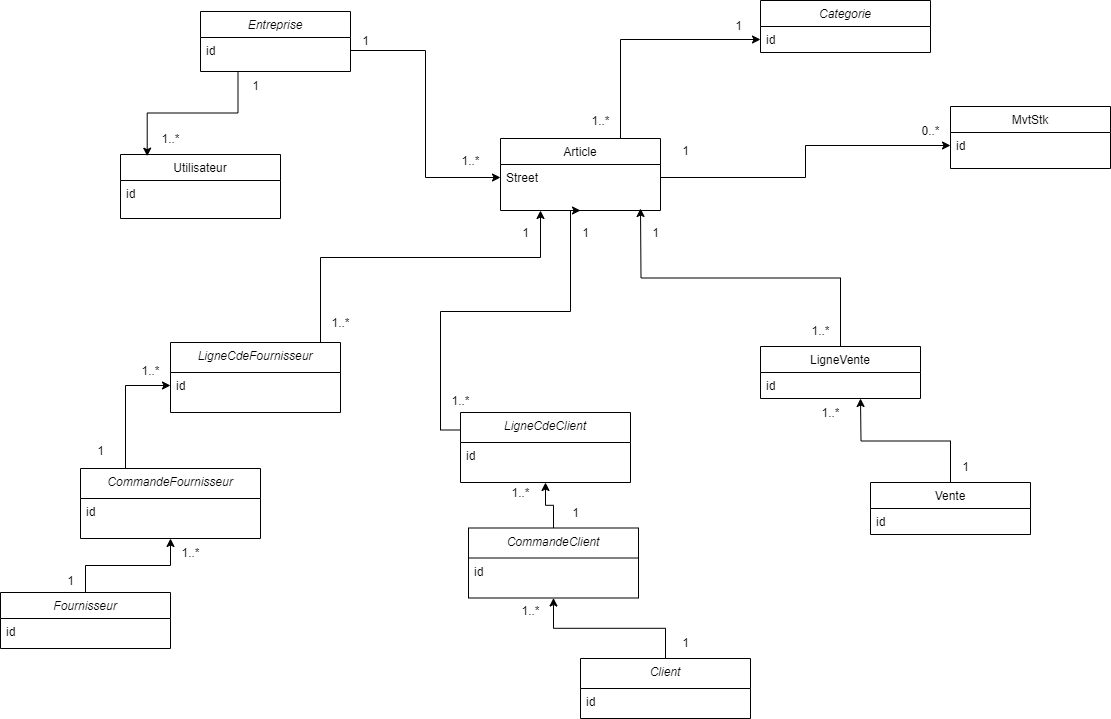

The diagram above was exported from draw.io. Its source (the exported page's mxGraphModel, read from the mxfile embedded in the PNG):
<mxGraphModel dx="2509" dy="917" grid="1" gridSize="10" guides="1" tooltips="1" connect="1" arrows="1" fold="1" page="1" pageScale="1" pageWidth="827" pageHeight="1169" math="0" shadow="0">
  <root>
    <mxCell id="WIyWlLk6GJQsqaUBKTNV-0" />
    <mxCell id="WIyWlLk6GJQsqaUBKTNV-1" parent="WIyWlLk6GJQsqaUBKTNV-0" />
    <mxCell id="zkfFHV4jXpPFQw0GAbJ--0" value="Entreprise" style="swimlane;fontStyle=2;align=center;verticalAlign=top;childLayout=stackLayout;horizontal=1;startSize=26;horizontalStack=0;resizeParent=1;resizeLast=0;collapsible=1;marginBottom=0;rounded=0;shadow=0;strokeWidth=1;" parent="WIyWlLk6GJQsqaUBKTNV-1" vertex="1">
      <mxGeometry x="-140" y="33" width="150" height="60" as="geometry">
        <mxRectangle x="230" y="140" width="160" height="26" as="alternateBounds" />
      </mxGeometry>
    </mxCell>
    <mxCell id="q17TEs4AbuAiky7hGRcs-22" value="id" style="text;align=left;verticalAlign=top;spacingLeft=4;spacingRight=4;overflow=hidden;rotatable=0;points=[[0,0.5],[1,0.5]];portConstraint=eastwest;" vertex="1" parent="zkfFHV4jXpPFQw0GAbJ--0">
      <mxGeometry y="26" width="150" height="26" as="geometry" />
    </mxCell>
    <mxCell id="zkfFHV4jXpPFQw0GAbJ--6" value="Utilisateur" style="swimlane;fontStyle=0;align=center;verticalAlign=top;childLayout=stackLayout;horizontal=1;startSize=26;horizontalStack=0;resizeParent=1;resizeLast=0;collapsible=1;marginBottom=0;rounded=0;shadow=0;strokeWidth=1;" parent="WIyWlLk6GJQsqaUBKTNV-1" vertex="1">
      <mxGeometry x="-220" y="176" width="160" height="64" as="geometry">
        <mxRectangle x="130" y="380" width="160" height="26" as="alternateBounds" />
      </mxGeometry>
    </mxCell>
    <mxCell id="q17TEs4AbuAiky7hGRcs-82" value="id" style="text;align=left;verticalAlign=top;spacingLeft=4;spacingRight=4;overflow=hidden;rotatable=0;points=[[0,0.5],[1,0.5]];portConstraint=eastwest;" vertex="1" parent="zkfFHV4jXpPFQw0GAbJ--6">
      <mxGeometry y="26" width="160" height="26" as="geometry" />
    </mxCell>
    <mxCell id="zkfFHV4jXpPFQw0GAbJ--13" value="MvtStk" style="swimlane;fontStyle=0;align=center;verticalAlign=top;childLayout=stackLayout;horizontal=1;startSize=26;horizontalStack=0;resizeParent=1;resizeLast=0;collapsible=1;marginBottom=0;rounded=0;shadow=0;strokeWidth=1;" parent="WIyWlLk6GJQsqaUBKTNV-1" vertex="1">
      <mxGeometry x="610" y="128" width="160" height="62" as="geometry">
        <mxRectangle x="340" y="380" width="170" height="26" as="alternateBounds" />
      </mxGeometry>
    </mxCell>
    <mxCell id="zkfFHV4jXpPFQw0GAbJ--14" value="id" style="text;align=left;verticalAlign=top;spacingLeft=4;spacingRight=4;overflow=hidden;rotatable=0;points=[[0,0.5],[1,0.5]];portConstraint=eastwest;" parent="zkfFHV4jXpPFQw0GAbJ--13" vertex="1">
      <mxGeometry y="26" width="160" height="26" as="geometry" />
    </mxCell>
    <mxCell id="q17TEs4AbuAiky7hGRcs-85" style="edgeStyle=orthogonalEdgeStyle;rounded=0;orthogonalLoop=1;jettySize=auto;html=1;exitX=0.75;exitY=0;exitDx=0;exitDy=0;" edge="1" parent="WIyWlLk6GJQsqaUBKTNV-1" source="zkfFHV4jXpPFQw0GAbJ--17" target="q17TEs4AbuAiky7hGRcs-5">
      <mxGeometry relative="1" as="geometry" />
    </mxCell>
    <mxCell id="zkfFHV4jXpPFQw0GAbJ--17" value="Article" style="swimlane;fontStyle=0;align=center;verticalAlign=top;childLayout=stackLayout;horizontal=1;startSize=26;horizontalStack=0;resizeParent=1;resizeLast=0;collapsible=1;marginBottom=0;rounded=0;shadow=0;strokeWidth=1;" parent="WIyWlLk6GJQsqaUBKTNV-1" vertex="1">
      <mxGeometry x="160" y="160" width="160" height="72" as="geometry">
        <mxRectangle x="550" y="140" width="160" height="26" as="alternateBounds" />
      </mxGeometry>
    </mxCell>
    <mxCell id="zkfFHV4jXpPFQw0GAbJ--18" value="Street" style="text;align=left;verticalAlign=top;spacingLeft=4;spacingRight=4;overflow=hidden;rotatable=0;points=[[0,0.5],[1,0.5]];portConstraint=eastwest;" parent="zkfFHV4jXpPFQw0GAbJ--17" vertex="1">
      <mxGeometry y="26" width="160" height="26" as="geometry" />
    </mxCell>
    <mxCell id="q17TEs4AbuAiky7hGRcs-75" style="edgeStyle=orthogonalEdgeStyle;rounded=0;orthogonalLoop=1;jettySize=auto;html=1;exitX=0.5;exitY=0;exitDx=0;exitDy=0;" edge="1" parent="WIyWlLk6GJQsqaUBKTNV-1" source="q17TEs4AbuAiky7hGRcs-0">
      <mxGeometry relative="1" as="geometry">
        <mxPoint x="520" y="420" as="targetPoint" />
      </mxGeometry>
    </mxCell>
    <mxCell id="q17TEs4AbuAiky7hGRcs-0" value="Vente" style="swimlane;fontStyle=0;align=center;verticalAlign=top;childLayout=stackLayout;horizontal=1;startSize=26;horizontalStack=0;resizeParent=1;resizeLast=0;collapsible=1;marginBottom=0;rounded=0;shadow=0;strokeWidth=1;" vertex="1" parent="WIyWlLk6GJQsqaUBKTNV-1">
      <mxGeometry x="530" y="504" width="160" height="52" as="geometry">
        <mxRectangle x="340" y="380" width="170" height="26" as="alternateBounds" />
      </mxGeometry>
    </mxCell>
    <mxCell id="q17TEs4AbuAiky7hGRcs-1" value="id" style="text;align=left;verticalAlign=top;spacingLeft=4;spacingRight=4;overflow=hidden;rotatable=0;points=[[0,0.5],[1,0.5]];portConstraint=eastwest;" vertex="1" parent="q17TEs4AbuAiky7hGRcs-0">
      <mxGeometry y="26" width="160" height="26" as="geometry" />
    </mxCell>
    <mxCell id="q17TEs4AbuAiky7hGRcs-4" value="Categorie" style="swimlane;fontStyle=2;align=center;verticalAlign=top;childLayout=stackLayout;horizontal=1;startSize=26;horizontalStack=0;resizeParent=1;resizeLast=0;collapsible=1;marginBottom=0;rounded=0;shadow=0;strokeWidth=1;" vertex="1" parent="WIyWlLk6GJQsqaUBKTNV-1">
      <mxGeometry x="420" y="22" width="170" height="52" as="geometry">
        <mxRectangle x="230" y="140" width="160" height="26" as="alternateBounds" />
      </mxGeometry>
    </mxCell>
    <mxCell id="q17TEs4AbuAiky7hGRcs-5" value="id" style="text;align=left;verticalAlign=top;spacingLeft=4;spacingRight=4;overflow=hidden;rotatable=0;points=[[0,0.5],[1,0.5]];portConstraint=eastwest;" vertex="1" parent="q17TEs4AbuAiky7hGRcs-4">
      <mxGeometry y="26" width="170" height="26" as="geometry" />
    </mxCell>
    <mxCell id="q17TEs4AbuAiky7hGRcs-76" style="edgeStyle=orthogonalEdgeStyle;rounded=0;orthogonalLoop=1;jettySize=auto;html=1;exitX=0.5;exitY=0;exitDx=0;exitDy=0;" edge="1" parent="WIyWlLk6GJQsqaUBKTNV-1" source="q17TEs4AbuAiky7hGRcs-6">
      <mxGeometry relative="1" as="geometry">
        <mxPoint x="300" y="230" as="targetPoint" />
      </mxGeometry>
    </mxCell>
    <mxCell id="q17TEs4AbuAiky7hGRcs-6" value="LigneVente" style="swimlane;fontStyle=0;align=center;verticalAlign=top;childLayout=stackLayout;horizontal=1;startSize=26;horizontalStack=0;resizeParent=1;resizeLast=0;collapsible=1;marginBottom=0;rounded=0;shadow=0;strokeWidth=1;" vertex="1" parent="WIyWlLk6GJQsqaUBKTNV-1">
      <mxGeometry x="420" y="368" width="160" height="52" as="geometry">
        <mxRectangle x="340" y="380" width="170" height="26" as="alternateBounds" />
      </mxGeometry>
    </mxCell>
    <mxCell id="q17TEs4AbuAiky7hGRcs-83" value="id" style="text;align=left;verticalAlign=top;spacingLeft=4;spacingRight=4;overflow=hidden;rotatable=0;points=[[0,0.5],[1,0.5]];portConstraint=eastwest;" vertex="1" parent="q17TEs4AbuAiky7hGRcs-6">
      <mxGeometry y="26" width="160" height="26" as="geometry" />
    </mxCell>
    <mxCell id="q17TEs4AbuAiky7hGRcs-52" style="edgeStyle=orthogonalEdgeStyle;rounded=0;orthogonalLoop=1;jettySize=auto;html=1;entryX=0.5;entryY=1;entryDx=0;entryDy=0;" edge="1" parent="WIyWlLk6GJQsqaUBKTNV-1" source="q17TEs4AbuAiky7hGRcs-9" target="q17TEs4AbuAiky7hGRcs-18">
      <mxGeometry relative="1" as="geometry" />
    </mxCell>
    <mxCell id="q17TEs4AbuAiky7hGRcs-9" value="Fournisseur" style="swimlane;fontStyle=2;align=center;verticalAlign=top;childLayout=stackLayout;horizontal=1;startSize=26;horizontalStack=0;resizeParent=1;resizeLast=0;collapsible=1;marginBottom=0;rounded=0;shadow=0;strokeWidth=1;" vertex="1" parent="WIyWlLk6GJQsqaUBKTNV-1">
      <mxGeometry x="-340" y="614" width="170" height="56" as="geometry">
        <mxRectangle x="230" y="140" width="160" height="26" as="alternateBounds" />
      </mxGeometry>
    </mxCell>
    <mxCell id="q17TEs4AbuAiky7hGRcs-10" value="id" style="text;align=left;verticalAlign=top;spacingLeft=4;spacingRight=4;overflow=hidden;rotatable=0;points=[[0,0.5],[1,0.5]];portConstraint=eastwest;" vertex="1" parent="q17TEs4AbuAiky7hGRcs-9">
      <mxGeometry y="26" width="170" height="26" as="geometry" />
    </mxCell>
    <mxCell id="q17TEs4AbuAiky7hGRcs-65" style="edgeStyle=orthogonalEdgeStyle;rounded=0;orthogonalLoop=1;jettySize=auto;html=1;exitX=0.75;exitY=0;exitDx=0;exitDy=0;entryX=0.25;entryY=1;entryDx=0;entryDy=0;" edge="1" parent="WIyWlLk6GJQsqaUBKTNV-1" source="q17TEs4AbuAiky7hGRcs-11" target="zkfFHV4jXpPFQw0GAbJ--17">
      <mxGeometry relative="1" as="geometry">
        <mxPoint x="160" y="279" as="targetPoint" />
        <Array as="points">
          <mxPoint x="-20" y="364" />
          <mxPoint x="-20" y="279" />
          <mxPoint x="200" y="279" />
        </Array>
      </mxGeometry>
    </mxCell>
    <mxCell id="q17TEs4AbuAiky7hGRcs-11" value="LigneCdeFournisseur" style="swimlane;fontStyle=2;align=center;verticalAlign=top;childLayout=stackLayout;horizontal=1;startSize=30;horizontalStack=0;resizeParent=1;resizeLast=0;collapsible=1;marginBottom=0;rounded=0;shadow=0;strokeWidth=1;" vertex="1" parent="WIyWlLk6GJQsqaUBKTNV-1">
      <mxGeometry x="-170" y="364" width="170" height="70" as="geometry">
        <mxRectangle x="230" y="140" width="160" height="26" as="alternateBounds" />
      </mxGeometry>
    </mxCell>
    <mxCell id="q17TEs4AbuAiky7hGRcs-12" value="id" style="text;align=left;verticalAlign=top;spacingLeft=4;spacingRight=4;overflow=hidden;rotatable=0;points=[[0,0.5],[1,0.5]];portConstraint=eastwest;" vertex="1" parent="q17TEs4AbuAiky7hGRcs-11">
      <mxGeometry y="30" width="170" height="26" as="geometry" />
    </mxCell>
    <mxCell id="q17TEs4AbuAiky7hGRcs-74" style="edgeStyle=orthogonalEdgeStyle;rounded=0;orthogonalLoop=1;jettySize=auto;html=1;entryX=0.5;entryY=1;entryDx=0;entryDy=0;" edge="1" parent="WIyWlLk6GJQsqaUBKTNV-1" source="q17TEs4AbuAiky7hGRcs-13" target="q17TEs4AbuAiky7hGRcs-20">
      <mxGeometry relative="1" as="geometry" />
    </mxCell>
    <mxCell id="q17TEs4AbuAiky7hGRcs-13" value="Client" style="swimlane;fontStyle=2;align=center;verticalAlign=top;childLayout=stackLayout;horizontal=1;startSize=30;horizontalStack=0;resizeParent=1;resizeLast=0;collapsible=1;marginBottom=0;rounded=0;shadow=0;strokeWidth=1;" vertex="1" parent="WIyWlLk6GJQsqaUBKTNV-1">
      <mxGeometry x="240" y="680" width="170" height="60" as="geometry">
        <mxRectangle x="230" y="140" width="160" height="26" as="alternateBounds" />
      </mxGeometry>
    </mxCell>
    <mxCell id="q17TEs4AbuAiky7hGRcs-14" value="id" style="text;align=left;verticalAlign=top;spacingLeft=4;spacingRight=4;overflow=hidden;rotatable=0;points=[[0,0.5],[1,0.5]];portConstraint=eastwest;" vertex="1" parent="q17TEs4AbuAiky7hGRcs-13">
      <mxGeometry y="30" width="170" height="26" as="geometry" />
    </mxCell>
    <mxCell id="q17TEs4AbuAiky7hGRcs-67" style="edgeStyle=orthogonalEdgeStyle;rounded=0;orthogonalLoop=1;jettySize=auto;html=1;exitX=0;exitY=0.25;exitDx=0;exitDy=0;entryX=0.5;entryY=1;entryDx=0;entryDy=0;" edge="1" parent="WIyWlLk6GJQsqaUBKTNV-1" source="q17TEs4AbuAiky7hGRcs-15" target="zkfFHV4jXpPFQw0GAbJ--17">
      <mxGeometry relative="1" as="geometry">
        <Array as="points">
          <mxPoint x="100" y="452" />
          <mxPoint x="100" y="333" />
          <mxPoint x="230" y="333" />
          <mxPoint x="230" y="232" />
        </Array>
      </mxGeometry>
    </mxCell>
    <mxCell id="q17TEs4AbuAiky7hGRcs-15" value="LigneCdeClient" style="swimlane;fontStyle=2;align=center;verticalAlign=top;childLayout=stackLayout;horizontal=1;startSize=30;horizontalStack=0;resizeParent=1;resizeLast=0;collapsible=1;marginBottom=0;rounded=0;shadow=0;strokeWidth=1;" vertex="1" parent="WIyWlLk6GJQsqaUBKTNV-1">
      <mxGeometry x="120" y="434" width="170" height="70" as="geometry">
        <mxRectangle x="230" y="140" width="160" height="26" as="alternateBounds" />
      </mxGeometry>
    </mxCell>
    <mxCell id="q17TEs4AbuAiky7hGRcs-16" value="id" style="text;align=left;verticalAlign=top;spacingLeft=4;spacingRight=4;overflow=hidden;rotatable=0;points=[[0,0.5],[1,0.5]];portConstraint=eastwest;" vertex="1" parent="q17TEs4AbuAiky7hGRcs-15">
      <mxGeometry y="30" width="170" height="26" as="geometry" />
    </mxCell>
    <mxCell id="q17TEs4AbuAiky7hGRcs-56" style="edgeStyle=orthogonalEdgeStyle;rounded=0;orthogonalLoop=1;jettySize=auto;html=1;exitX=0.25;exitY=0;exitDx=0;exitDy=0;entryX=0;entryY=0.5;entryDx=0;entryDy=0;" edge="1" parent="WIyWlLk6GJQsqaUBKTNV-1" source="q17TEs4AbuAiky7hGRcs-18" target="q17TEs4AbuAiky7hGRcs-12">
      <mxGeometry relative="1" as="geometry" />
    </mxCell>
    <mxCell id="q17TEs4AbuAiky7hGRcs-18" value="CommandeFournisseur" style="swimlane;fontStyle=2;align=center;verticalAlign=top;childLayout=stackLayout;horizontal=1;startSize=30;horizontalStack=0;resizeParent=1;resizeLast=0;collapsible=1;marginBottom=0;rounded=0;shadow=0;strokeWidth=1;" vertex="1" parent="WIyWlLk6GJQsqaUBKTNV-1">
      <mxGeometry x="-260" y="490" width="180" height="70" as="geometry">
        <mxRectangle x="230" y="140" width="160" height="26" as="alternateBounds" />
      </mxGeometry>
    </mxCell>
    <mxCell id="q17TEs4AbuAiky7hGRcs-19" value="id" style="text;align=left;verticalAlign=top;spacingLeft=4;spacingRight=4;overflow=hidden;rotatable=0;points=[[0,0.5],[1,0.5]];portConstraint=eastwest;" vertex="1" parent="q17TEs4AbuAiky7hGRcs-18">
      <mxGeometry y="30" width="180" height="26" as="geometry" />
    </mxCell>
    <mxCell id="q17TEs4AbuAiky7hGRcs-46" style="edgeStyle=orthogonalEdgeStyle;rounded=0;orthogonalLoop=1;jettySize=auto;html=1;exitX=0.5;exitY=0;exitDx=0;exitDy=0;entryX=0.5;entryY=1;entryDx=0;entryDy=0;" edge="1" parent="WIyWlLk6GJQsqaUBKTNV-1" source="q17TEs4AbuAiky7hGRcs-20" target="q17TEs4AbuAiky7hGRcs-15">
      <mxGeometry relative="1" as="geometry" />
    </mxCell>
    <mxCell id="q17TEs4AbuAiky7hGRcs-20" value="CommandeClient" style="swimlane;fontStyle=2;align=center;verticalAlign=top;childLayout=stackLayout;horizontal=1;startSize=30;horizontalStack=0;resizeParent=1;resizeLast=0;collapsible=1;marginBottom=0;rounded=0;shadow=0;strokeWidth=1;" vertex="1" parent="WIyWlLk6GJQsqaUBKTNV-1">
      <mxGeometry x="128" y="549.5" width="170" height="70" as="geometry">
        <mxRectangle x="230" y="140" width="160" height="26" as="alternateBounds" />
      </mxGeometry>
    </mxCell>
    <mxCell id="q17TEs4AbuAiky7hGRcs-21" value="id" style="text;align=left;verticalAlign=top;spacingLeft=4;spacingRight=4;overflow=hidden;rotatable=0;points=[[0,0.5],[1,0.5]];portConstraint=eastwest;" vertex="1" parent="q17TEs4AbuAiky7hGRcs-20">
      <mxGeometry y="30" width="170" height="26" as="geometry" />
    </mxCell>
    <mxCell id="q17TEs4AbuAiky7hGRcs-26" style="edgeStyle=orthogonalEdgeStyle;rounded=0;orthogonalLoop=1;jettySize=auto;html=1;exitX=1;exitY=0.5;exitDx=0;exitDy=0;entryX=0;entryY=0.5;entryDx=0;entryDy=0;" edge="1" parent="WIyWlLk6GJQsqaUBKTNV-1" source="q17TEs4AbuAiky7hGRcs-22" target="zkfFHV4jXpPFQw0GAbJ--18">
      <mxGeometry relative="1" as="geometry" />
    </mxCell>
    <mxCell id="q17TEs4AbuAiky7hGRcs-28" value="1..*" style="text;html=1;align=center;verticalAlign=middle;resizable=0;points=[];autosize=1;strokeColor=none;fillColor=none;" vertex="1" parent="WIyWlLk6GJQsqaUBKTNV-1">
      <mxGeometry x="-190" y="146" width="40" height="30" as="geometry" />
    </mxCell>
    <mxCell id="q17TEs4AbuAiky7hGRcs-29" value="1" style="text;html=1;align=center;verticalAlign=middle;resizable=0;points=[];autosize=1;strokeColor=none;fillColor=none;" vertex="1" parent="WIyWlLk6GJQsqaUBKTNV-1">
      <mxGeometry x="-100" y="93" width="30" height="30" as="geometry" />
    </mxCell>
    <mxCell id="q17TEs4AbuAiky7hGRcs-30" value="1..*" style="text;html=1;align=center;verticalAlign=middle;resizable=0;points=[];autosize=1;strokeColor=none;fillColor=none;" vertex="1" parent="WIyWlLk6GJQsqaUBKTNV-1">
      <mxGeometry x="240" y="128" width="40" height="30" as="geometry" />
    </mxCell>
    <mxCell id="q17TEs4AbuAiky7hGRcs-31" value="1" style="text;html=1;align=center;verticalAlign=middle;resizable=0;points=[];autosize=1;strokeColor=none;fillColor=none;" vertex="1" parent="WIyWlLk6GJQsqaUBKTNV-1">
      <mxGeometry x="10" y="48" width="30" height="30" as="geometry" />
    </mxCell>
    <mxCell id="q17TEs4AbuAiky7hGRcs-34" value="1" style="text;html=1;align=center;verticalAlign=middle;resizable=0;points=[];autosize=1;strokeColor=none;fillColor=none;" vertex="1" parent="WIyWlLk6GJQsqaUBKTNV-1">
      <mxGeometry x="383" y="33" width="30" height="30" as="geometry" />
    </mxCell>
    <mxCell id="q17TEs4AbuAiky7hGRcs-37" value="0..*" style="text;html=1;align=center;verticalAlign=middle;resizable=0;points=[];autosize=1;strokeColor=none;fillColor=none;" vertex="1" parent="WIyWlLk6GJQsqaUBKTNV-1">
      <mxGeometry x="570" y="138" width="40" height="30" as="geometry" />
    </mxCell>
    <mxCell id="q17TEs4AbuAiky7hGRcs-39" value="1" style="text;html=1;align=center;verticalAlign=middle;resizable=0;points=[];autosize=1;strokeColor=none;fillColor=none;" vertex="1" parent="WIyWlLk6GJQsqaUBKTNV-1">
      <mxGeometry x="170" y="240" width="30" height="30" as="geometry" />
    </mxCell>
    <mxCell id="q17TEs4AbuAiky7hGRcs-43" value="1..*" style="text;html=1;align=center;verticalAlign=middle;resizable=0;points=[];autosize=1;strokeColor=none;fillColor=none;" vertex="1" parent="WIyWlLk6GJQsqaUBKTNV-1">
      <mxGeometry x="160" y="500" width="40" height="30" as="geometry" />
    </mxCell>
    <mxCell id="q17TEs4AbuAiky7hGRcs-47" value="1..*" style="text;html=1;align=center;verticalAlign=middle;resizable=0;points=[];autosize=1;strokeColor=none;fillColor=none;" vertex="1" parent="WIyWlLk6GJQsqaUBKTNV-1">
      <mxGeometry x="170" y="618" width="40" height="30" as="geometry" />
    </mxCell>
    <mxCell id="q17TEs4AbuAiky7hGRcs-48" value="1" style="text;html=1;align=center;verticalAlign=middle;resizable=0;points=[];autosize=1;strokeColor=none;fillColor=none;" vertex="1" parent="WIyWlLk6GJQsqaUBKTNV-1">
      <mxGeometry x="220" y="519.5" width="30" height="30" as="geometry" />
    </mxCell>
    <mxCell id="q17TEs4AbuAiky7hGRcs-50" value="1" style="text;html=1;align=center;verticalAlign=middle;resizable=0;points=[];autosize=1;strokeColor=none;fillColor=none;" vertex="1" parent="WIyWlLk6GJQsqaUBKTNV-1">
      <mxGeometry x="330" y="158" width="30" height="30" as="geometry" />
    </mxCell>
    <mxCell id="q17TEs4AbuAiky7hGRcs-51" value="1..*" style="text;html=1;align=center;verticalAlign=middle;resizable=0;points=[];autosize=1;strokeColor=none;fillColor=none;" vertex="1" parent="WIyWlLk6GJQsqaUBKTNV-1">
      <mxGeometry x="-20" y="330" width="40" height="30" as="geometry" />
    </mxCell>
    <mxCell id="q17TEs4AbuAiky7hGRcs-54" value="1" style="text;html=1;align=center;verticalAlign=middle;resizable=0;points=[];autosize=1;strokeColor=none;fillColor=none;" vertex="1" parent="WIyWlLk6GJQsqaUBKTNV-1">
      <mxGeometry x="-285" y="588" width="30" height="30" as="geometry" />
    </mxCell>
    <mxCell id="q17TEs4AbuAiky7hGRcs-55" value="1..*" style="text;html=1;align=center;verticalAlign=middle;resizable=0;points=[];autosize=1;strokeColor=none;fillColor=none;" vertex="1" parent="WIyWlLk6GJQsqaUBKTNV-1">
      <mxGeometry x="-170" y="560" width="40" height="30" as="geometry" />
    </mxCell>
    <mxCell id="q17TEs4AbuAiky7hGRcs-57" value="1" style="text;html=1;align=center;verticalAlign=middle;resizable=0;points=[];autosize=1;strokeColor=none;fillColor=none;" vertex="1" parent="WIyWlLk6GJQsqaUBKTNV-1">
      <mxGeometry x="-255" y="458" width="30" height="30" as="geometry" />
    </mxCell>
    <mxCell id="q17TEs4AbuAiky7hGRcs-58" value="1..*" style="text;html=1;align=center;verticalAlign=middle;resizable=0;points=[];autosize=1;strokeColor=none;fillColor=none;" vertex="1" parent="WIyWlLk6GJQsqaUBKTNV-1">
      <mxGeometry x="-210" y="378" width="40" height="30" as="geometry" />
    </mxCell>
    <mxCell id="q17TEs4AbuAiky7hGRcs-66" value="1..*" style="text;html=1;align=center;verticalAlign=middle;resizable=0;points=[];autosize=1;strokeColor=none;fillColor=none;" vertex="1" parent="WIyWlLk6GJQsqaUBKTNV-1">
      <mxGeometry x="110" y="168" width="40" height="30" as="geometry" />
    </mxCell>
    <mxCell id="q17TEs4AbuAiky7hGRcs-68" value="1" style="text;html=1;align=center;verticalAlign=middle;resizable=0;points=[];autosize=1;strokeColor=none;fillColor=none;" vertex="1" parent="WIyWlLk6GJQsqaUBKTNV-1">
      <mxGeometry x="230" y="240" width="30" height="30" as="geometry" />
    </mxCell>
    <mxCell id="q17TEs4AbuAiky7hGRcs-69" value="1..*" style="text;html=1;align=center;verticalAlign=middle;resizable=0;points=[];autosize=1;strokeColor=none;fillColor=none;" vertex="1" parent="WIyWlLk6GJQsqaUBKTNV-1">
      <mxGeometry x="100" y="408" width="40" height="30" as="geometry" />
    </mxCell>
    <mxCell id="q17TEs4AbuAiky7hGRcs-72" value="1" style="text;html=1;align=center;verticalAlign=middle;resizable=0;points=[];autosize=1;strokeColor=none;fillColor=none;" vertex="1" parent="WIyWlLk6GJQsqaUBKTNV-1">
      <mxGeometry x="330" y="650" width="30" height="30" as="geometry" />
    </mxCell>
    <mxCell id="q17TEs4AbuAiky7hGRcs-77" value="1" style="text;html=1;align=center;verticalAlign=middle;resizable=0;points=[];autosize=1;strokeColor=none;fillColor=none;" vertex="1" parent="WIyWlLk6GJQsqaUBKTNV-1">
      <mxGeometry x="610" y="474" width="30" height="30" as="geometry" />
    </mxCell>
    <mxCell id="q17TEs4AbuAiky7hGRcs-78" value="1..*" style="text;html=1;align=center;verticalAlign=middle;resizable=0;points=[];autosize=1;strokeColor=none;fillColor=none;" vertex="1" parent="WIyWlLk6GJQsqaUBKTNV-1">
      <mxGeometry x="470" y="420" width="40" height="30" as="geometry" />
    </mxCell>
    <mxCell id="q17TEs4AbuAiky7hGRcs-79" value="1..*" style="text;html=1;align=center;verticalAlign=middle;resizable=0;points=[];autosize=1;strokeColor=none;fillColor=none;" vertex="1" parent="WIyWlLk6GJQsqaUBKTNV-1">
      <mxGeometry x="460" y="338" width="40" height="30" as="geometry" />
    </mxCell>
    <mxCell id="q17TEs4AbuAiky7hGRcs-80" value="1" style="text;html=1;align=center;verticalAlign=middle;resizable=0;points=[];autosize=1;strokeColor=none;fillColor=none;" vertex="1" parent="WIyWlLk6GJQsqaUBKTNV-1">
      <mxGeometry x="300" y="240" width="30" height="30" as="geometry" />
    </mxCell>
    <mxCell id="q17TEs4AbuAiky7hGRcs-86" style="edgeStyle=orthogonalEdgeStyle;rounded=0;orthogonalLoop=1;jettySize=auto;html=1;exitX=1;exitY=0.5;exitDx=0;exitDy=0;entryX=0;entryY=0.5;entryDx=0;entryDy=0;" edge="1" parent="WIyWlLk6GJQsqaUBKTNV-1" source="zkfFHV4jXpPFQw0GAbJ--18" target="zkfFHV4jXpPFQw0GAbJ--14">
      <mxGeometry relative="1" as="geometry" />
    </mxCell>
    <mxCell id="q17TEs4AbuAiky7hGRcs-87" style="edgeStyle=orthogonalEdgeStyle;rounded=0;orthogonalLoop=1;jettySize=auto;html=1;exitX=0.25;exitY=1;exitDx=0;exitDy=0;entryX=0.167;entryY=0.026;entryDx=0;entryDy=0;entryPerimeter=0;" edge="1" parent="WIyWlLk6GJQsqaUBKTNV-1" source="zkfFHV4jXpPFQw0GAbJ--0" target="zkfFHV4jXpPFQw0GAbJ--6">
      <mxGeometry relative="1" as="geometry" />
    </mxCell>
  </root>
</mxGraphModel>